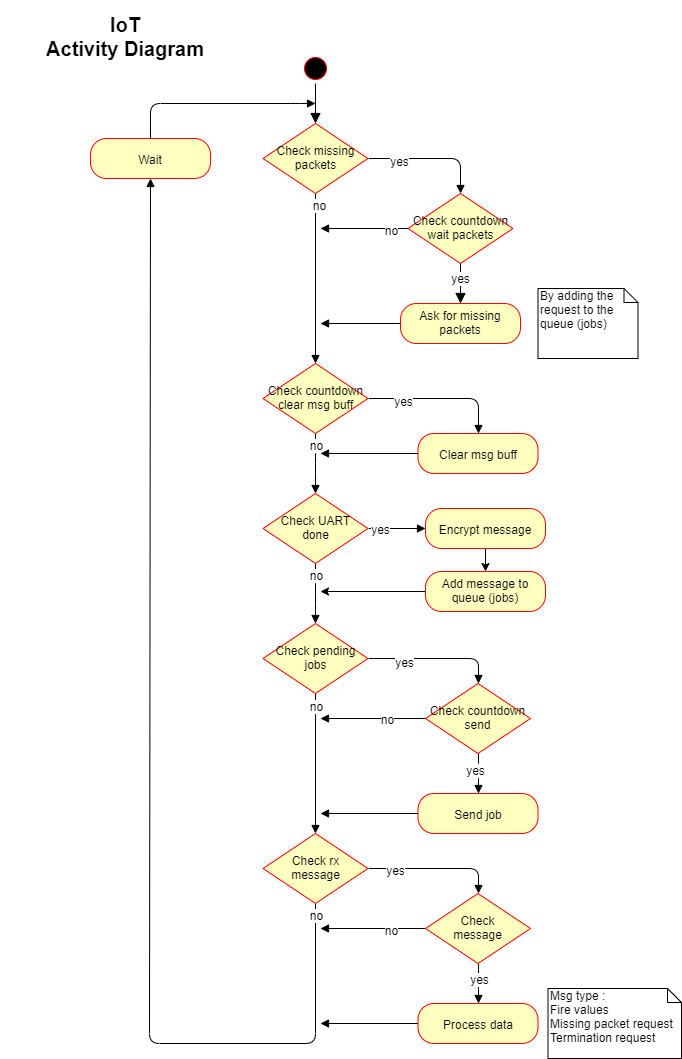

The diagram above was exported from draw.io. Its source (the exported page's mxGraphModel, read from the mxfile embedded in the PNG):
<mxGraphModel dx="1422" dy="713" grid="1" gridSize="10" guides="1" tooltips="1" connect="1" arrows="1" fold="1" page="1" pageScale="1" pageWidth="827" pageHeight="1169" math="0" shadow="0">
  <root>
    <mxCell id="0" />
    <mxCell id="1" parent="0" />
    <mxCell id="Aj7uUNJ9_D6Dk1wLyO87-49" style="edgeStyle=orthogonalEdgeStyle;rounded=1;orthogonalLoop=1;jettySize=auto;html=1;exitX=0.5;exitY=1;exitDx=0;exitDy=0;endArrow=block;endFill=1;strokeColor=#000000;" parent="1" source="Aj7uUNJ9_D6Dk1wLyO87-1" target="Aj7uUNJ9_D6Dk1wLyO87-9" edge="1">
      <mxGeometry relative="1" as="geometry" />
    </mxCell>
    <mxCell id="Aj7uUNJ9_D6Dk1wLyO87-56" value="no" style="text;html=1;align=center;verticalAlign=middle;resizable=0;points=[];;labelBackgroundColor=#ffffff;" parent="Aj7uUNJ9_D6Dk1wLyO87-49" vertex="1" connectable="0">
      <mxGeometry x="-0.8824" y="3" relative="1" as="geometry">
        <mxPoint as="offset" />
      </mxGeometry>
    </mxCell>
    <mxCell id="Aj7uUNJ9_D6Dk1wLyO87-50" style="edgeStyle=orthogonalEdgeStyle;rounded=1;orthogonalLoop=1;jettySize=auto;html=1;exitX=1;exitY=0.5;exitDx=0;exitDy=0;entryX=0.5;entryY=0;entryDx=0;entryDy=0;endArrow=block;endFill=1;strokeColor=#000000;" parent="1" source="Aj7uUNJ9_D6Dk1wLyO87-1" target="Aj7uUNJ9_D6Dk1wLyO87-8" edge="1">
      <mxGeometry relative="1" as="geometry" />
    </mxCell>
    <mxCell id="Aj7uUNJ9_D6Dk1wLyO87-55" value="yes" style="text;html=1;align=center;verticalAlign=middle;resizable=0;points=[];;labelBackgroundColor=#ffffff;" parent="Aj7uUNJ9_D6Dk1wLyO87-50" vertex="1" connectable="0">
      <mxGeometry x="-0.5273" y="-1" relative="1" as="geometry">
        <mxPoint as="offset" />
      </mxGeometry>
    </mxCell>
    <mxCell id="Aj7uUNJ9_D6Dk1wLyO87-1" value="Check missing&lt;br&gt;packets" style="rhombus;whiteSpace=wrap;html=1;fillColor=#ffffc0;strokeColor=#ff0000;" parent="1" vertex="1">
      <mxGeometry x="342.5" y="152" width="105" height="70" as="geometry" />
    </mxCell>
    <mxCell id="Aj7uUNJ9_D6Dk1wLyO87-4" value="" style="ellipse;html=1;shape=startState;fillColor=#000000;strokeColor=#ff0000;" parent="1" vertex="1">
      <mxGeometry x="380" y="82" width="30" height="30" as="geometry" />
    </mxCell>
    <mxCell id="Aj7uUNJ9_D6Dk1wLyO87-5" value="" style="edgeStyle=orthogonalEdgeStyle;html=1;verticalAlign=bottom;endArrow=block;endSize=8;strokeColor=#000000;endFill=1;entryX=0.5;entryY=0;entryDx=0;entryDy=0;" parent="1" source="Aj7uUNJ9_D6Dk1wLyO87-4" target="Aj7uUNJ9_D6Dk1wLyO87-1" edge="1">
      <mxGeometry relative="1" as="geometry">
        <mxPoint x="395" y="172" as="targetPoint" />
      </mxGeometry>
    </mxCell>
    <mxCell id="Aj7uUNJ9_D6Dk1wLyO87-60" style="edgeStyle=orthogonalEdgeStyle;rounded=1;orthogonalLoop=1;jettySize=auto;html=1;exitX=0;exitY=0.5;exitDx=0;exitDy=0;endArrow=block;endFill=1;strokeColor=#000000;" parent="1" source="Aj7uUNJ9_D6Dk1wLyO87-8" edge="1">
      <mxGeometry relative="1" as="geometry">
        <mxPoint x="400" y="257" as="targetPoint" />
      </mxGeometry>
    </mxCell>
    <mxCell id="Aj7uUNJ9_D6Dk1wLyO87-82" value="no" style="text;html=1;align=center;verticalAlign=middle;resizable=0;points=[];;labelBackgroundColor=#ffffff;" parent="Aj7uUNJ9_D6Dk1wLyO87-60" vertex="1" connectable="0">
      <mxGeometry x="0.25" y="-2" relative="1" as="geometry">
        <mxPoint x="37" y="2" as="offset" />
      </mxGeometry>
    </mxCell>
    <mxCell id="Aj7uUNJ9_D6Dk1wLyO87-8" value="Check countdown&lt;br&gt;wait packets" style="rhombus;whiteSpace=wrap;html=1;fillColor=#ffffc0;strokeColor=#ff0000;" parent="1" vertex="1">
      <mxGeometry x="487.5" y="222" width="105" height="70" as="geometry" />
    </mxCell>
    <mxCell id="Aj7uUNJ9_D6Dk1wLyO87-58" style="edgeStyle=orthogonalEdgeStyle;rounded=1;orthogonalLoop=1;jettySize=auto;html=1;exitX=0.5;exitY=1;exitDx=0;exitDy=0;entryX=0.5;entryY=0;entryDx=0;entryDy=0;endArrow=block;endFill=1;strokeColor=#000000;" parent="1" source="Aj7uUNJ9_D6Dk1wLyO87-9" target="Aj7uUNJ9_D6Dk1wLyO87-10" edge="1">
      <mxGeometry relative="1" as="geometry">
        <Array as="points">
          <mxPoint x="395" y="492" />
          <mxPoint x="395" y="492" />
        </Array>
      </mxGeometry>
    </mxCell>
    <mxCell id="Aj7uUNJ9_D6Dk1wLyO87-89" value="no" style="text;html=1;align=center;verticalAlign=middle;resizable=0;points=[];;labelBackgroundColor=#ffffff;" parent="Aj7uUNJ9_D6Dk1wLyO87-58" vertex="1" connectable="0">
      <mxGeometry x="-0.1818" y="5" relative="1" as="geometry">
        <mxPoint x="-5" y="-15" as="offset" />
      </mxGeometry>
    </mxCell>
    <mxCell id="Aj7uUNJ9_D6Dk1wLyO87-65" style="edgeStyle=orthogonalEdgeStyle;rounded=1;orthogonalLoop=1;jettySize=auto;html=1;exitX=1;exitY=0.5;exitDx=0;exitDy=0;entryX=0.5;entryY=0;entryDx=0;entryDy=0;endArrow=block;endFill=1;strokeColor=#000000;" parent="1" source="Aj7uUNJ9_D6Dk1wLyO87-9" target="Aj7uUNJ9_D6Dk1wLyO87-22" edge="1">
      <mxGeometry relative="1" as="geometry" />
    </mxCell>
    <mxCell id="Aj7uUNJ9_D6Dk1wLyO87-66" value="yes" style="text;html=1;align=center;verticalAlign=middle;resizable=0;points=[];;labelBackgroundColor=#ffffff;" parent="Aj7uUNJ9_D6Dk1wLyO87-65" vertex="1" connectable="0">
      <mxGeometry x="-0.531" y="-1" relative="1" as="geometry">
        <mxPoint as="offset" />
      </mxGeometry>
    </mxCell>
    <mxCell id="Aj7uUNJ9_D6Dk1wLyO87-9" value="Check countdown&lt;br&gt;clear msg buff" style="rhombus;whiteSpace=wrap;html=1;fillColor=#ffffc0;strokeColor=#ff0000;" parent="1" vertex="1">
      <mxGeometry x="342.5" y="392" width="105" height="70" as="geometry" />
    </mxCell>
    <mxCell id="Aj7uUNJ9_D6Dk1wLyO87-51" style="edgeStyle=orthogonalEdgeStyle;rounded=1;orthogonalLoop=1;jettySize=auto;html=1;exitX=1;exitY=0.5;exitDx=0;exitDy=0;entryX=0;entryY=0.5;entryDx=0;entryDy=0;endArrow=block;endFill=1;strokeColor=#000000;" parent="1" source="Aj7uUNJ9_D6Dk1wLyO87-10" target="Aj7uUNJ9_D6Dk1wLyO87-23" edge="1">
      <mxGeometry relative="1" as="geometry" />
    </mxCell>
    <mxCell id="Aj7uUNJ9_D6Dk1wLyO87-69" value="yes" style="text;html=1;align=center;verticalAlign=middle;resizable=0;points=[];;labelBackgroundColor=#ffffff;" parent="Aj7uUNJ9_D6Dk1wLyO87-51" vertex="1" connectable="0">
      <mxGeometry x="-0.6258" y="1" relative="1" as="geometry">
        <mxPoint as="offset" />
      </mxGeometry>
    </mxCell>
    <mxCell id="Aj7uUNJ9_D6Dk1wLyO87-52" style="edgeStyle=orthogonalEdgeStyle;rounded=1;orthogonalLoop=1;jettySize=auto;html=1;exitX=0.5;exitY=1;exitDx=0;exitDy=0;entryX=0.5;entryY=0;entryDx=0;entryDy=0;endArrow=block;endFill=1;strokeColor=#000000;" parent="1" source="Aj7uUNJ9_D6Dk1wLyO87-10" target="Aj7uUNJ9_D6Dk1wLyO87-11" edge="1">
      <mxGeometry relative="1" as="geometry">
        <Array as="points">
          <mxPoint x="395" y="622" />
          <mxPoint x="395" y="622" />
        </Array>
      </mxGeometry>
    </mxCell>
    <mxCell id="Aj7uUNJ9_D6Dk1wLyO87-88" value="no" style="text;html=1;align=center;verticalAlign=middle;resizable=0;points=[];;labelBackgroundColor=#ffffff;" parent="Aj7uUNJ9_D6Dk1wLyO87-52" vertex="1" connectable="0">
      <mxGeometry x="-0.3263" y="8" relative="1" as="geometry">
        <mxPoint x="-8" y="-10" as="offset" />
      </mxGeometry>
    </mxCell>
    <mxCell id="Aj7uUNJ9_D6Dk1wLyO87-10" value="Check UART&lt;br&gt;done" style="rhombus;whiteSpace=wrap;html=1;fillColor=#ffffc0;strokeColor=#ff0000;" parent="1" vertex="1">
      <mxGeometry x="342.5" y="522" width="105" height="70" as="geometry" />
    </mxCell>
    <mxCell id="Aj7uUNJ9_D6Dk1wLyO87-53" style="edgeStyle=orthogonalEdgeStyle;rounded=1;orthogonalLoop=1;jettySize=auto;html=1;exitX=0.5;exitY=1;exitDx=0;exitDy=0;entryX=0.5;entryY=0;entryDx=0;entryDy=0;endArrow=block;endFill=1;strokeColor=#000000;" parent="1" source="Aj7uUNJ9_D6Dk1wLyO87-11" target="Aj7uUNJ9_D6Dk1wLyO87-40" edge="1">
      <mxGeometry relative="1" as="geometry" />
    </mxCell>
    <mxCell id="Aj7uUNJ9_D6Dk1wLyO87-87" value="no" style="text;html=1;align=center;verticalAlign=middle;resizable=0;points=[];;labelBackgroundColor=#ffffff;" parent="Aj7uUNJ9_D6Dk1wLyO87-53" vertex="1" connectable="0">
      <mxGeometry x="-0.8429" relative="1" as="geometry">
        <mxPoint as="offset" />
      </mxGeometry>
    </mxCell>
    <mxCell id="Aj7uUNJ9_D6Dk1wLyO87-54" style="edgeStyle=orthogonalEdgeStyle;rounded=1;orthogonalLoop=1;jettySize=auto;html=1;exitX=1;exitY=0.5;exitDx=0;exitDy=0;entryX=0.5;entryY=0;entryDx=0;entryDy=0;endArrow=block;endFill=1;strokeColor=#000000;" parent="1" source="Aj7uUNJ9_D6Dk1wLyO87-11" target="Aj7uUNJ9_D6Dk1wLyO87-12" edge="1">
      <mxGeometry relative="1" as="geometry" />
    </mxCell>
    <mxCell id="Aj7uUNJ9_D6Dk1wLyO87-71" value="yes" style="text;html=1;align=center;verticalAlign=middle;resizable=0;points=[];;labelBackgroundColor=#ffffff;" parent="Aj7uUNJ9_D6Dk1wLyO87-54" vertex="1" connectable="0">
      <mxGeometry x="-0.4815" y="-2" relative="1" as="geometry">
        <mxPoint as="offset" />
      </mxGeometry>
    </mxCell>
    <mxCell id="Aj7uUNJ9_D6Dk1wLyO87-11" value="Check pending&lt;br&gt;jobs" style="rhombus;whiteSpace=wrap;html=1;fillColor=#ffffc0;strokeColor=#ff0000;" parent="1" vertex="1">
      <mxGeometry x="342.5" y="652" width="105" height="70" as="geometry" />
    </mxCell>
    <mxCell id="Aj7uUNJ9_D6Dk1wLyO87-70" style="edgeStyle=orthogonalEdgeStyle;rounded=1;orthogonalLoop=1;jettySize=auto;html=1;exitX=0.5;exitY=1;exitDx=0;exitDy=0;entryX=0.5;entryY=0;entryDx=0;entryDy=0;endArrow=block;endFill=1;strokeColor=#000000;" parent="1" source="Aj7uUNJ9_D6Dk1wLyO87-12" target="Aj7uUNJ9_D6Dk1wLyO87-39" edge="1">
      <mxGeometry relative="1" as="geometry">
        <Array as="points">
          <mxPoint x="558" y="802" />
          <mxPoint x="558" y="802" />
        </Array>
      </mxGeometry>
    </mxCell>
    <mxCell id="Aj7uUNJ9_D6Dk1wLyO87-85" value="yes" style="text;html=1;align=center;verticalAlign=middle;resizable=0;points=[];;labelBackgroundColor=#ffffff;" parent="Aj7uUNJ9_D6Dk1wLyO87-70" vertex="1" connectable="0">
      <mxGeometry x="-0.2609" y="-4" relative="1" as="geometry">
        <mxPoint as="offset" />
      </mxGeometry>
    </mxCell>
    <mxCell id="Aj7uUNJ9_D6Dk1wLyO87-12" value="Check countdown&lt;br&gt;send" style="rhombus;whiteSpace=wrap;html=1;fillColor=#ffffc0;strokeColor=#ff0000;" parent="1" vertex="1">
      <mxGeometry x="505" y="712" width="105" height="70" as="geometry" />
    </mxCell>
    <mxCell id="Aj7uUNJ9_D6Dk1wLyO87-64" style="edgeStyle=orthogonalEdgeStyle;rounded=1;orthogonalLoop=1;jettySize=auto;html=1;exitX=0;exitY=0.5;exitDx=0;exitDy=0;endArrow=block;endFill=1;strokeColor=#000000;" parent="1" source="Aj7uUNJ9_D6Dk1wLyO87-22" edge="1">
      <mxGeometry relative="1" as="geometry">
        <mxPoint x="400" y="482" as="targetPoint" />
      </mxGeometry>
    </mxCell>
    <mxCell id="Aj7uUNJ9_D6Dk1wLyO87-22" value="Clear msg buff" style="rounded=1;whiteSpace=wrap;html=1;arcSize=40;fontColor=#000000;fillColor=#ffffc0;strokeColor=#ff0000;" parent="1" vertex="1">
      <mxGeometry x="497.5" y="462" width="120" height="40" as="geometry" />
    </mxCell>
    <mxCell id="-a85LIaBIUTGqRZz2Zvg-2" style="edgeStyle=orthogonalEdgeStyle;rounded=0;orthogonalLoop=1;jettySize=auto;html=1;exitX=0.5;exitY=1;exitDx=0;exitDy=0;entryX=0.5;entryY=0;entryDx=0;entryDy=0;" parent="1" source="Aj7uUNJ9_D6Dk1wLyO87-23" target="-a85LIaBIUTGqRZz2Zvg-1" edge="1">
      <mxGeometry relative="1" as="geometry" />
    </mxCell>
    <mxCell id="Aj7uUNJ9_D6Dk1wLyO87-23" value="Encrypt message" style="rounded=1;whiteSpace=wrap;html=1;arcSize=40;fontColor=#000000;fillColor=#ffffc0;strokeColor=#ff0000;" parent="1" vertex="1">
      <mxGeometry x="505" y="537" width="120" height="40" as="geometry" />
    </mxCell>
    <mxCell id="Aj7uUNJ9_D6Dk1wLyO87-30" style="edgeStyle=orthogonalEdgeStyle;rounded=1;orthogonalLoop=1;jettySize=auto;html=1;exitX=0;exitY=0.5;exitDx=0;exitDy=0;endArrow=block;endFill=1;strokeColor=#000000;" parent="1" source="Aj7uUNJ9_D6Dk1wLyO87-12" edge="1">
      <mxGeometry relative="1" as="geometry">
        <mxPoint x="455" y="832" as="sourcePoint" />
        <mxPoint x="400" y="747" as="targetPoint" />
      </mxGeometry>
    </mxCell>
    <mxCell id="Aj7uUNJ9_D6Dk1wLyO87-47" value="no" style="text;html=1;align=center;verticalAlign=middle;resizable=0;points=[];;labelBackgroundColor=#ffffff;" parent="Aj7uUNJ9_D6Dk1wLyO87-30" vertex="1" connectable="0">
      <mxGeometry x="-0.2571" y="-1" relative="1" as="geometry">
        <mxPoint as="offset" />
      </mxGeometry>
    </mxCell>
    <mxCell id="Aj7uUNJ9_D6Dk1wLyO87-34" value="" style="edgeStyle=orthogonalEdgeStyle;html=1;align=left;verticalAlign=top;endArrow=block;endSize=8;strokeColor=#000000;endFill=1;entryX=0.5;entryY=0;entryDx=0;entryDy=0;exitX=0.5;exitY=1;exitDx=0;exitDy=0;" parent="1" source="Aj7uUNJ9_D6Dk1wLyO87-8" target="Aj7uUNJ9_D6Dk1wLyO87-35" edge="1">
      <mxGeometry x="-1" y="68" relative="1" as="geometry">
        <mxPoint x="638" y="362" as="targetPoint" />
        <mxPoint x="630" y="262" as="sourcePoint" />
        <Array as="points">
          <mxPoint x="540" y="322" />
          <mxPoint x="540" y="322" />
        </Array>
        <mxPoint x="-1" y="-10" as="offset" />
      </mxGeometry>
    </mxCell>
    <mxCell id="Aj7uUNJ9_D6Dk1wLyO87-83" value="yes" style="text;html=1;align=center;verticalAlign=middle;resizable=0;points=[];;labelBackgroundColor=#ffffff;" parent="Aj7uUNJ9_D6Dk1wLyO87-34" vertex="1" connectable="0">
      <mxGeometry x="-0.3733" y="-1" relative="1" as="geometry">
        <mxPoint as="offset" />
      </mxGeometry>
    </mxCell>
    <mxCell id="Aj7uUNJ9_D6Dk1wLyO87-36" style="edgeStyle=orthogonalEdgeStyle;rounded=1;orthogonalLoop=1;jettySize=auto;html=1;exitX=0;exitY=0.5;exitDx=0;exitDy=0;endArrow=block;endFill=1;strokeColor=#000000;" parent="1" source="Aj7uUNJ9_D6Dk1wLyO87-35" edge="1">
      <mxGeometry relative="1" as="geometry">
        <mxPoint x="400" y="352" as="targetPoint" />
      </mxGeometry>
    </mxCell>
    <mxCell id="Aj7uUNJ9_D6Dk1wLyO87-35" value="Ask for missing&lt;br&gt;packets" style="rounded=1;whiteSpace=wrap;html=1;arcSize=40;fontColor=#000000;fillColor=#ffffc0;strokeColor=#ff0000;" parent="1" vertex="1">
      <mxGeometry x="480" y="332" width="120" height="40" as="geometry" />
    </mxCell>
    <mxCell id="Aj7uUNJ9_D6Dk1wLyO87-44" style="edgeStyle=orthogonalEdgeStyle;rounded=1;orthogonalLoop=1;jettySize=auto;html=1;exitX=0;exitY=0.5;exitDx=0;exitDy=0;endArrow=block;endFill=1;strokeColor=#000000;" parent="1" source="Aj7uUNJ9_D6Dk1wLyO87-39" edge="1">
      <mxGeometry relative="1" as="geometry">
        <mxPoint x="400" y="842" as="targetPoint" />
      </mxGeometry>
    </mxCell>
    <mxCell id="Aj7uUNJ9_D6Dk1wLyO87-39" value="Send job" style="rounded=1;whiteSpace=wrap;html=1;arcSize=40;fontColor=#000000;fillColor=#ffffc0;strokeColor=#ff0000;" parent="1" vertex="1">
      <mxGeometry x="497.5" y="822" width="120" height="40" as="geometry" />
    </mxCell>
    <mxCell id="Aj7uUNJ9_D6Dk1wLyO87-45" style="edgeStyle=orthogonalEdgeStyle;rounded=1;orthogonalLoop=1;jettySize=auto;html=1;exitX=1;exitY=0.5;exitDx=0;exitDy=0;entryX=0.5;entryY=0;entryDx=0;entryDy=0;endArrow=block;endFill=1;strokeColor=#000000;" parent="1" source="Aj7uUNJ9_D6Dk1wLyO87-40" target="Aj7uUNJ9_D6Dk1wLyO87-41" edge="1">
      <mxGeometry relative="1" as="geometry" />
    </mxCell>
    <mxCell id="Aj7uUNJ9_D6Dk1wLyO87-46" value="yes" style="text;html=1;align=center;verticalAlign=middle;resizable=0;points=[];;labelBackgroundColor=#ffffff;" parent="Aj7uUNJ9_D6Dk1wLyO87-45" vertex="1" connectable="0">
      <mxGeometry x="-0.6204" relative="1" as="geometry">
        <mxPoint as="offset" />
      </mxGeometry>
    </mxCell>
    <mxCell id="Aj7uUNJ9_D6Dk1wLyO87-73" style="edgeStyle=orthogonalEdgeStyle;rounded=1;orthogonalLoop=1;jettySize=auto;html=1;exitX=0.5;exitY=1;exitDx=0;exitDy=0;endArrow=block;endFill=1;strokeColor=#000000;entryX=0.5;entryY=1;entryDx=0;entryDy=0;" parent="1" source="Aj7uUNJ9_D6Dk1wLyO87-40" target="Aj7uUNJ9_D6Dk1wLyO87-79" edge="1">
      <mxGeometry relative="1" as="geometry">
        <mxPoint x="230" y="272" as="targetPoint" />
        <Array as="points">
          <mxPoint x="395" y="1072" />
          <mxPoint x="229" y="1072" />
        </Array>
      </mxGeometry>
    </mxCell>
    <mxCell id="Aj7uUNJ9_D6Dk1wLyO87-90" value="no" style="text;html=1;align=center;verticalAlign=middle;resizable=0;points=[];;labelBackgroundColor=#ffffff;" parent="Aj7uUNJ9_D6Dk1wLyO87-73" vertex="1" connectable="0">
      <mxGeometry x="-0.9249" y="-2" relative="1" as="geometry">
        <mxPoint x="2" y="-34" as="offset" />
      </mxGeometry>
    </mxCell>
    <mxCell id="Aj7uUNJ9_D6Dk1wLyO87-40" value="Check rx&lt;br&gt;message" style="rhombus;whiteSpace=wrap;html=1;fillColor=#ffffc0;strokeColor=#ff0000;" parent="1" vertex="1">
      <mxGeometry x="342.5" y="862" width="105" height="70" as="geometry" />
    </mxCell>
    <mxCell id="Aj7uUNJ9_D6Dk1wLyO87-72" style="edgeStyle=orthogonalEdgeStyle;rounded=1;orthogonalLoop=1;jettySize=auto;html=1;exitX=0.5;exitY=1;exitDx=0;exitDy=0;entryX=0.5;entryY=0;entryDx=0;entryDy=0;endArrow=block;endFill=1;strokeColor=#000000;" parent="1" source="Aj7uUNJ9_D6Dk1wLyO87-41" target="Aj7uUNJ9_D6Dk1wLyO87-43" edge="1">
      <mxGeometry relative="1" as="geometry">
        <Array as="points">
          <mxPoint x="558" y="1012" />
          <mxPoint x="558" y="1012" />
        </Array>
      </mxGeometry>
    </mxCell>
    <mxCell id="Aj7uUNJ9_D6Dk1wLyO87-86" value="yes" style="text;html=1;align=center;verticalAlign=middle;resizable=0;points=[];;labelBackgroundColor=#ffffff;" parent="Aj7uUNJ9_D6Dk1wLyO87-72" vertex="1" connectable="0">
      <mxGeometry x="-0.3178" relative="1" as="geometry">
        <mxPoint as="offset" />
      </mxGeometry>
    </mxCell>
    <mxCell id="Aj7uUNJ9_D6Dk1wLyO87-77" style="edgeStyle=orthogonalEdgeStyle;rounded=1;orthogonalLoop=1;jettySize=auto;html=1;exitX=0;exitY=0.5;exitDx=0;exitDy=0;endArrow=block;endFill=1;strokeColor=#000000;" parent="1" source="Aj7uUNJ9_D6Dk1wLyO87-41" edge="1">
      <mxGeometry relative="1" as="geometry">
        <mxPoint x="400" y="957" as="targetPoint" />
      </mxGeometry>
    </mxCell>
    <mxCell id="Aj7uUNJ9_D6Dk1wLyO87-78" value="no" style="text;html=1;align=center;verticalAlign=middle;resizable=0;points=[];;labelBackgroundColor=#ffffff;" parent="Aj7uUNJ9_D6Dk1wLyO87-77" vertex="1" connectable="0">
      <mxGeometry x="-0.7714" y="-1" relative="1" as="geometry">
        <mxPoint x="-23" y="1" as="offset" />
      </mxGeometry>
    </mxCell>
    <mxCell id="Aj7uUNJ9_D6Dk1wLyO87-41" value="Check&lt;br&gt;message" style="rhombus;whiteSpace=wrap;html=1;fillColor=#ffffc0;strokeColor=#ff0000;" parent="1" vertex="1">
      <mxGeometry x="505" y="922" width="105" height="70" as="geometry" />
    </mxCell>
    <mxCell id="Aj7uUNJ9_D6Dk1wLyO87-74" style="edgeStyle=orthogonalEdgeStyle;rounded=1;orthogonalLoop=1;jettySize=auto;html=1;exitX=0;exitY=0.5;exitDx=0;exitDy=0;endArrow=block;endFill=1;strokeColor=#000000;" parent="1" source="Aj7uUNJ9_D6Dk1wLyO87-43" edge="1">
      <mxGeometry relative="1" as="geometry">
        <mxPoint x="400" y="1052" as="targetPoint" />
      </mxGeometry>
    </mxCell>
    <mxCell id="Aj7uUNJ9_D6Dk1wLyO87-43" value="Process data" style="rounded=1;whiteSpace=wrap;html=1;arcSize=40;fontColor=#000000;fillColor=#ffffc0;strokeColor=#ff0000;" parent="1" vertex="1">
      <mxGeometry x="497.5" y="1032" width="120" height="40" as="geometry" />
    </mxCell>
    <mxCell id="Aj7uUNJ9_D6Dk1wLyO87-80" style="edgeStyle=orthogonalEdgeStyle;rounded=1;orthogonalLoop=1;jettySize=auto;html=1;exitX=0.5;exitY=0;exitDx=0;exitDy=0;endArrow=block;endFill=1;strokeColor=#000000;" parent="1" source="Aj7uUNJ9_D6Dk1wLyO87-79" edge="1">
      <mxGeometry relative="1" as="geometry">
        <mxPoint x="395" y="132" as="targetPoint" />
        <Array as="points">
          <mxPoint x="230" y="132" />
          <mxPoint x="380" y="132" />
        </Array>
      </mxGeometry>
    </mxCell>
    <mxCell id="Aj7uUNJ9_D6Dk1wLyO87-79" value="Wait" style="rounded=1;whiteSpace=wrap;html=1;arcSize=40;fontColor=#000000;fillColor=#ffffc0;strokeColor=#ff0000;" parent="1" vertex="1">
      <mxGeometry x="170" y="167" width="120" height="40" as="geometry" />
    </mxCell>
    <mxCell id="Aj7uUNJ9_D6Dk1wLyO87-91" value="&lt;b&gt;&lt;font style=&quot;font-size: 20px&quot;&gt;IoT&lt;br&gt;Activity Diagram&lt;/font&gt;&lt;/b&gt;" style="text;html=1;strokeColor=none;fillColor=none;align=center;verticalAlign=middle;whiteSpace=wrap;rounded=0;" parent="1" vertex="1">
      <mxGeometry x="80" y="29" width="250" height="72" as="geometry" />
    </mxCell>
    <mxCell id="Aj7uUNJ9_D6Dk1wLyO87-92" value="By adding the request to the queue (jobs)" style="shape=note;whiteSpace=wrap;html=1;size=14;verticalAlign=top;align=left;spacingTop=-6;" parent="1" vertex="1">
      <mxGeometry x="617.5" y="317" width="100" height="70" as="geometry" />
    </mxCell>
    <mxCell id="Aj7uUNJ9_D6Dk1wLyO87-93" value="Msg type :&lt;br&gt;Fire values&lt;br&gt;Missing packet request&lt;br&gt;Termination request" style="shape=note;whiteSpace=wrap;html=1;size=14;verticalAlign=top;align=left;spacingTop=-6;" parent="1" vertex="1">
      <mxGeometry x="627.5" y="1017" width="133.5" height="70" as="geometry" />
    </mxCell>
    <mxCell id="-a85LIaBIUTGqRZz2Zvg-3" style="edgeStyle=orthogonalEdgeStyle;rounded=0;orthogonalLoop=1;jettySize=auto;html=1;exitX=0;exitY=0.5;exitDx=0;exitDy=0;" parent="1" source="-a85LIaBIUTGqRZz2Zvg-1" edge="1">
      <mxGeometry relative="1" as="geometry">
        <mxPoint x="400" y="620" as="targetPoint" />
      </mxGeometry>
    </mxCell>
    <mxCell id="-a85LIaBIUTGqRZz2Zvg-1" value="Add message to queue (jobs)" style="rounded=1;whiteSpace=wrap;html=1;arcSize=40;fontColor=#000000;fillColor=#ffffc0;strokeColor=#ff0000;" parent="1" vertex="1">
      <mxGeometry x="505" y="600" width="120" height="40" as="geometry" />
    </mxCell>
  </root>
</mxGraphModel>